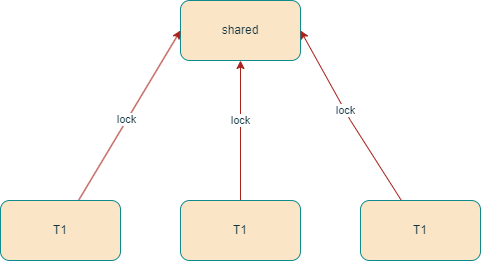

The diagram above was exported from draw.io. Its source (the exported page's mxGraphModel, read from the mxfile embedded in the PNG):
<mxGraphModel dx="778" dy="396" grid="1" gridSize="10" guides="1" tooltips="1" connect="1" arrows="1" fold="1" page="1" pageScale="1" pageWidth="827" pageHeight="1169" math="0" shadow="0">
  <root>
    <mxCell id="0" />
    <mxCell id="1" parent="0" />
    <mxCell id="x2XNO0fujcrcdqt8F9UM-2" value="shared" style="rounded=1;whiteSpace=wrap;html=1;labelBackgroundColor=none;fillColor=#FAE5C7;strokeColor=#0F8B8D;fontColor=#143642;" vertex="1" parent="1">
      <mxGeometry x="390" y="250" width="120" height="60" as="geometry" />
    </mxCell>
    <mxCell id="x2XNO0fujcrcdqt8F9UM-7" style="rounded=0;orthogonalLoop=1;jettySize=auto;html=1;entryX=0;entryY=0.5;entryDx=0;entryDy=0;labelBackgroundColor=none;strokeColor=#A8201A;fontColor=default;" edge="1" parent="1" source="x2XNO0fujcrcdqt8F9UM-3" target="x2XNO0fujcrcdqt8F9UM-2">
      <mxGeometry relative="1" as="geometry" />
    </mxCell>
    <mxCell id="x2XNO0fujcrcdqt8F9UM-16" value="lock" style="edgeLabel;html=1;align=center;verticalAlign=middle;resizable=0;points=[];fontColor=#143642;" vertex="1" connectable="0" parent="x2XNO0fujcrcdqt8F9UM-7">
      <mxGeometry x="-0.0526" y="1" relative="1" as="geometry">
        <mxPoint as="offset" />
      </mxGeometry>
    </mxCell>
    <mxCell id="x2XNO0fujcrcdqt8F9UM-3" value="T1" style="rounded=1;whiteSpace=wrap;html=1;labelBackgroundColor=none;fillColor=#FAE5C7;strokeColor=#0F8B8D;fontColor=#143642;" vertex="1" parent="1">
      <mxGeometry x="210" y="450" width="120" height="60" as="geometry" />
    </mxCell>
    <mxCell id="x2XNO0fujcrcdqt8F9UM-8" style="edgeStyle=orthogonalEdgeStyle;rounded=0;orthogonalLoop=1;jettySize=auto;html=1;labelBackgroundColor=none;strokeColor=#A8201A;fontColor=default;" edge="1" parent="1" source="x2XNO0fujcrcdqt8F9UM-4" target="x2XNO0fujcrcdqt8F9UM-2">
      <mxGeometry relative="1" as="geometry" />
    </mxCell>
    <mxCell id="x2XNO0fujcrcdqt8F9UM-14" value="lock" style="edgeLabel;html=1;align=center;verticalAlign=middle;resizable=0;points=[];fontColor=#143642;" vertex="1" connectable="0" parent="x2XNO0fujcrcdqt8F9UM-8">
      <mxGeometry x="-0.2405" y="1" relative="1" as="geometry">
        <mxPoint x="1" y="-27" as="offset" />
      </mxGeometry>
    </mxCell>
    <mxCell id="x2XNO0fujcrcdqt8F9UM-4" value="T1" style="rounded=1;whiteSpace=wrap;html=1;labelBackgroundColor=none;fillColor=#FAE5C7;strokeColor=#0F8B8D;fontColor=#143642;" vertex="1" parent="1">
      <mxGeometry x="390" y="450" width="120" height="60" as="geometry" />
    </mxCell>
    <mxCell id="x2XNO0fujcrcdqt8F9UM-9" style="rounded=0;orthogonalLoop=1;jettySize=auto;html=1;entryX=1;entryY=0.5;entryDx=0;entryDy=0;labelBackgroundColor=none;strokeColor=#A8201A;fontColor=default;" edge="1" parent="1" source="x2XNO0fujcrcdqt8F9UM-5" target="x2XNO0fujcrcdqt8F9UM-2">
      <mxGeometry relative="1" as="geometry">
        <Array as="points">
          <mxPoint x="560" y="370" />
        </Array>
      </mxGeometry>
    </mxCell>
    <mxCell id="x2XNO0fujcrcdqt8F9UM-15" value="lock" style="edgeLabel;html=1;align=center;verticalAlign=middle;resizable=0;points=[];fontColor=#143642;" vertex="1" connectable="0" parent="x2XNO0fujcrcdqt8F9UM-9">
      <mxGeometry x="0.0802" relative="1" as="geometry">
        <mxPoint as="offset" />
      </mxGeometry>
    </mxCell>
    <mxCell id="x2XNO0fujcrcdqt8F9UM-5" value="T1" style="rounded=1;whiteSpace=wrap;html=1;labelBackgroundColor=none;fillColor=#FAE5C7;strokeColor=#0F8B8D;fontColor=#143642;" vertex="1" parent="1">
      <mxGeometry x="570" y="450" width="120" height="60" as="geometry" />
    </mxCell>
  </root>
</mxGraphModel>